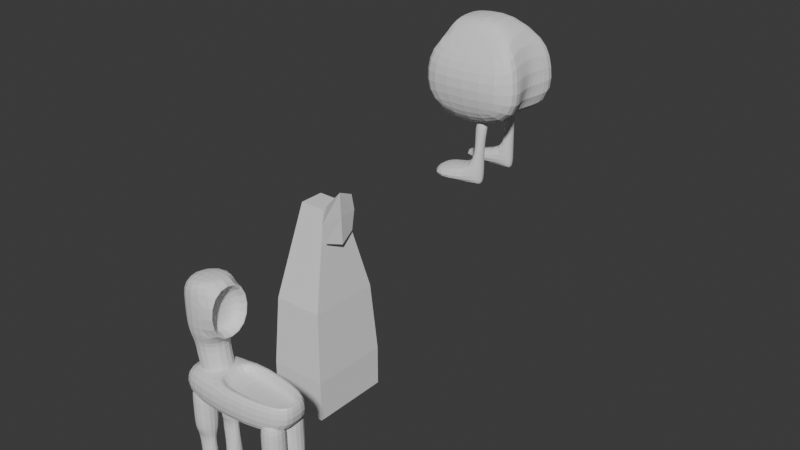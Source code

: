 # Source: Monsters_Pack.blend  (saved by Blender 5.0.119; exported with 4.5.12 LTS)
import bpy
from mathutils import Matrix  # noqa: F401  (used for matrix-valued properties, if any)

bpy.ops.wm.read_factory_settings(use_empty=True)
scene = bpy.context.scene
scene.name = 'Scene'

# ---- collections
col_collection = bpy.data.collections.new('Collection'); scene.collection.children.link(col_collection)

# ---- materials (node trees are filled in below, after node groups)
mat_material = bpy.data.materials.new('Material')
mat_material.alpha_threshold = 0.0
mat_material.use_backface_culling_lightprobe_volume = False
mat_material.roughness = 0.5
mat_material.line_color = (0.0, 0.0, 0.0, 1.0)

# ---- material node trees
mat_material.use_nodes = True; mat_material.node_tree.nodes.clear()
_N = mat_material.node_tree.nodes; _L = mat_material.node_tree.links
n0 = _N.new('ShaderNodeOutputMaterial'); n0.name = 'Material Output'; n0.location = (200, 100)
n1 = _N.new('ShaderNodeBsdfPrincipled'); n1.name = 'Principled BSDF'; n1.location = (-200, 100)
_L.new(n1.outputs[0], n0.inputs[0])
n0.is_active_output = True

# ---- world
world_world = bpy.data.worlds.new('World'); scene.world = world_world
world_world.use_nodes = True; world_world.node_tree.nodes.clear()
_N = world_world.node_tree.nodes; _L = world_world.node_tree.links
n0 = _N.new('ShaderNodeOutputWorld'); n0.name = 'World Output'; n0.location = (200, 100)
n1 = _N.new('ShaderNodeBackground'); n1.name = 'Background'; n1.location = (-200, 100)
n1.inputs[0].default_value = (0.05088, 0.05088, 0.05088, 1.0)
_L.new(n1.outputs[0], n0.inputs[0])
n0.is_active_output = True
world_world.color = (0.05088, 0.05088, 0.05088)
world_world.sun_shadow_jitter_overblur = 0.0

# ---- meshes
me_cube = bpy.data.meshes.new('Cube')
me_cube.from_pydata([(1.093, 0.9748, 1.0), (1.0, 1.447, -1.0), (-1.0, 1.0, 1.0), (-1.0, 1.0, -1.0), (-1.0, 0.0, -1.0), (1.093, 0.0, 1.0), (-1.0, 0.0, 1.0), (1.0, 0.0, -1.0), (4.595, 0.5831, 1.0), (4.833, 1.0, -1.0), (4.833, 0.0, -1.0), (4.595, 0.0, 1.0), (1.0, 1.447, 1.0), (1.0, 0.0, 1.0), (4.833, 1.0, 1.0), (4.833, 0.0, 1.0), (1.358, 1.018, 0.2882), (1.358, 0.0, 0.2882), (4.86, 0.626, 0.2882), (4.86, 0.0, 0.2882)], [], [(4, 6, 2, 3), (7, 13, 6, 4), (3, 2, 12, 1), (3, 1, 7, 4), (12, 2, 6, 13), (9, 14, 15, 10), (7, 1, 9, 10), (1, 12, 14, 9), (5, 0, 12, 13), (8, 11, 15, 14), (0, 8, 14, 12), (16, 17, 19, 18), (0, 5, 17, 16), (8, 0, 16, 18), (11, 8, 18, 19)])
_uv = me_cube.uv_layers.new(name='UVMap')
_uv.uv.foreach_set('vector', [0.375, 0.125, 0.625, 0.125, 0.625, 0.25, 0.375, 0.25, 0.375, 0.625, 0.625, 0.625, 0.625, 0.125, 0.125, 0.625, 0.375, 0.25, 0.625, 0.25, 0.625, 0.5, 0.375, 0.5, 0.125, 0.5, 0.375, 0.5, 0.375, 0.625, 0.125, 0.625, 0.625, 0.5, 0.875, 0.5, 0.875, 0.625, 0.625, 0.625, 0.375, 0.5, 0.625, 0.5, 0.625, 0.625, 0.375, 0.625, 0.375, 0.625, 0.375, 0.5, 0.375, 0.5, 0.375, 0.625, 0.375, 0.5, 0.625, 0.5, 0.625, 0.5, 0.375, 0.5, 0.625, 0.6037, 0.625, 0.5214, 0.625, 0.5, 0.625, 0.625, 0.625, 0.5287, 0.625, 0.5963, 0.625, 0.625, 0.625, 0.5, 0.625, 0.5214, 0.625, 0.5287, 0.625, 0.5, 0.625, 0.5, 0.625, 0.5214, 0.625, 0.6037, 0.625, 0.5963, 0.625, 0.5287, 0.625, 0.5214, 0.625, 0.6037, 0.625, 0.6037, 0.625, 0.5214, 0.625, 0.5287, 0.625, 0.5214, 0.625, 0.5214, 0.625, 0.5287, 0.625, 0.5963, 0.625, 0.5287, 0.625, 0.5287, 0.625, 0.5963])
me_cube.materials.append(mat_material)
me_cube.use_mirror_vertex_groups = False
me_cube.update()
me_cube_001 = bpy.data.meshes.new('Cube.001')
me_cube_001.from_pydata([(-1.0, -1.0, -1.0), (-1.0, -1.0, 1.0), (-1.0, 1.0, -1.0), (-1.0, 1.0, 1.0), (0.8959, -0.9942, -0.9545), (1.0, -1.0, 1.0), (0.8959, 1.006, -0.9545), (1.0, 1.0, 1.0), (-0.9763, 0.9974, -3.248), (-0.9763, -1.003, -3.248), (1.0, 1.0, -3.26), (1.0, -1.0, -3.26), (-0.7613, 0.4297, -3.88), (-0.7613, -0.4297, -3.88), (0.9979, 0.4188, -3.88), (0.9979, -0.4406, -3.88), (-0.8137, 0.5615, -5.595), (-0.8137, -0.5659, -5.595), (0.5991, 0.5982, -5.571), (0.5991, -0.5292, -5.571), (-0.8137, 0.7754, -8.238), (-0.8137, -0.7808, -8.238), (0.4297, 0.7754, -8.238), (0.4297, -0.7808, -8.238), (-0.8137, 0.5934, -9.196), (-0.8137, -0.5928, -9.196), (0.4297, 0.5934, -9.196), (0.4297, -0.5928, -9.196), (2.485, -0.5928, -8.238), (2.485, 0.5934, -8.238), (2.485, -0.5928, -9.196), (2.485, 0.5934, -9.196)], [], [(0, 1, 3, 2), (2, 3, 7, 6), (6, 7, 5, 4), (4, 5, 1, 0), (4, 0, 9, 11), (7, 3, 1, 5), (10, 11, 15, 14), (2, 6, 10, 8), (0, 2, 8, 9), (6, 4, 11, 10), (13, 12, 16, 17), (9, 8, 12, 13), (11, 9, 13, 15), (8, 10, 14, 12), (18, 19, 23, 22), (15, 13, 17, 19), (12, 14, 18, 16), (14, 15, 19, 18), (21, 20, 24, 25), (17, 16, 20, 21), (19, 17, 21, 23), (16, 18, 22, 20), (24, 26, 27, 25), (23, 21, 25, 27), (20, 22, 26, 24), (23, 27, 30, 28), (29, 28, 30, 31), (27, 26, 31, 30), (26, 22, 29, 31), (22, 23, 28, 29)])
_uv = me_cube_001.uv_layers.new(name='UVMap')
_uv.uv.foreach_set('vector', [0.375, 0.0, 0.625, 0.0, 0.625, 0.25, 0.375, 0.25, 0.375, 0.25, 0.625, 0.25, 0.625, 0.5, 0.375, 0.5, 0.375, 0.5, 0.625, 0.5, 0.625, 0.75, 0.375, 0.75, 0.375, 0.75, 0.625, 0.75, 0.625, 1.0, 0.375, 1.0, 0.375, 0.75, 0.375, 1.0, 0.375, 1.0, 0.375, 0.75, 0.625, 0.5, 0.875, 0.5, 0.875, 0.75, 0.625, 0.75, 0.375, 0.5, 0.375, 0.75, 0.375, 0.75, 0.375, 0.5, 0.375, 0.25, 0.375, 0.5, 0.375, 0.5, 0.375, 0.25, 0.375, 0.0, 0.375, 0.25, 0.375, 0.25, 0.375, 0.0, 0.375, 0.5, 0.375, 0.75, 0.375, 0.75, 0.375, 0.5, 0.375, 0.0, 0.375, 0.25, 0.375, 0.25, 0.375, 0.0, 0.375, 0.0, 0.375, 0.25, 0.375, 0.25, 0.375, 0.0, 0.375, 0.75, 0.375, 1.0, 0.375, 1.0, 0.375, 0.75, 0.375, 0.25, 0.375, 0.5, 0.375, 0.5, 0.375, 0.25, 0.375, 0.5, 0.375, 0.75, 0.375, 0.75, 0.375, 0.5, 0.375, 0.75, 0.375, 1.0, 0.375, 1.0, 0.375, 0.75, 0.375, 0.25, 0.375, 0.5, 0.375, 0.5, 0.375, 0.25, 0.375, 0.5, 0.375, 0.75, 0.375, 0.75, 0.375, 0.5, 0.375, 0.0, 0.375, 0.25, 0.375, 0.25, 0.375, 0.0, 0.375, 0.0, 0.375, 0.25, 0.375, 0.25, 0.375, 0.0, 0.375, 0.75, 0.375, 1.0, 0.375, 1.0, 0.375, 0.75, 0.375, 0.25, 0.375, 0.5, 0.375, 0.5, 0.375, 0.25, 0.125, 0.5, 0.375, 0.5, 0.375, 0.75, 0.125, 0.75, 0.375, 0.75, 0.375, 1.0, 0.375, 1.0, 0.375, 0.75, 0.375, 0.25, 0.375, 0.5, 0.375, 0.5, 0.375, 0.25, 0.375, 0.75, 0.375, 0.75, 0.375, 0.75, 0.375, 0.75, 0.375, 0.5, 0.375, 0.75, 0.375, 0.75, 0.375, 0.5, 0.375, 0.75, 0.375, 0.5, 0.375, 0.5, 0.375, 0.75, 0.375, 0.5, 0.375, 0.5, 0.375, 0.5, 0.375, 0.5, 0.375, 0.5, 0.375, 0.75, 0.375, 0.75, 0.375, 0.5])
me_cube_001.update()
me_cube_002 = bpy.data.meshes.new('Cube.002')
me_cube_002.from_pydata([(-1.0, -1.0, -1.0), (-1.0, -1.0, 1.0), (-1.0, 1.0, -1.0), (-1.0, 1.0, 1.0), (0.8959, -0.9942, -0.9545), (1.0, -1.0, 1.0), (0.8959, 1.006, -0.9545), (1.0, 1.0, 1.0), (-0.9763, 0.9974, -3.248), (-0.9763, -1.003, -3.248), (1.0, 1.0, -3.26), (1.0, -1.0, -3.26), (-0.7613, 0.4297, -3.88), (-0.7613, -0.4297, -3.88), (0.9979, 0.4188, -3.88), (0.9979, -0.4406, -3.88), (-0.8137, 0.5615, -5.595), (-0.8137, -0.5659, -5.595), (0.5991, 0.5982, -5.571), (0.5991, -0.5292, -5.571), (-0.8137, 0.7754, -8.238), (-0.8137, -0.7808, -8.238), (0.4297, 0.7754, -8.238), (0.4297, -0.7808, -8.238), (-0.8137, 0.5934, -9.196), (-0.8137, -0.5928, -9.196), (0.4297, 0.5934, -9.196), (0.4297, -0.5928, -9.196), (2.485, -0.5928, -8.238), (2.485, 0.5934, -8.238), (2.485, -0.5928, -9.196), (2.485, 0.5934, -9.196)], [], [(0, 1, 3, 2), (2, 3, 7, 6), (6, 7, 5, 4), (4, 5, 1, 0), (4, 0, 9, 11), (7, 3, 1, 5), (10, 11, 15, 14), (2, 6, 10, 8), (0, 2, 8, 9), (6, 4, 11, 10), (13, 12, 16, 17), (9, 8, 12, 13), (11, 9, 13, 15), (8, 10, 14, 12), (18, 19, 23, 22), (15, 13, 17, 19), (12, 14, 18, 16), (14, 15, 19, 18), (21, 20, 24, 25), (17, 16, 20, 21), (19, 17, 21, 23), (16, 18, 22, 20), (24, 26, 27, 25), (23, 21, 25, 27), (20, 22, 26, 24), (23, 27, 30, 28), (29, 28, 30, 31), (27, 26, 31, 30), (26, 22, 29, 31), (22, 23, 28, 29)])
_uv = me_cube_002.uv_layers.new(name='UVMap')
_uv.uv.foreach_set('vector', [0.375, 0.0, 0.625, 0.0, 0.625, 0.25, 0.375, 0.25, 0.375, 0.25, 0.625, 0.25, 0.625, 0.5, 0.375, 0.5, 0.375, 0.5, 0.625, 0.5, 0.625, 0.75, 0.375, 0.75, 0.375, 0.75, 0.625, 0.75, 0.625, 1.0, 0.375, 1.0, 0.375, 0.75, 0.375, 1.0, 0.375, 1.0, 0.375, 0.75, 0.625, 0.5, 0.875, 0.5, 0.875, 0.75, 0.625, 0.75, 0.375, 0.5, 0.375, 0.75, 0.375, 0.75, 0.375, 0.5, 0.375, 0.25, 0.375, 0.5, 0.375, 0.5, 0.375, 0.25, 0.375, 0.0, 0.375, 0.25, 0.375, 0.25, 0.375, 0.0, 0.375, 0.5, 0.375, 0.75, 0.375, 0.75, 0.375, 0.5, 0.375, 0.0, 0.375, 0.25, 0.375, 0.25, 0.375, 0.0, 0.375, 0.0, 0.375, 0.25, 0.375, 0.25, 0.375, 0.0, 0.375, 0.75, 0.375, 1.0, 0.375, 1.0, 0.375, 0.75, 0.375, 0.25, 0.375, 0.5, 0.375, 0.5, 0.375, 0.25, 0.375, 0.5, 0.375, 0.75, 0.375, 0.75, 0.375, 0.5, 0.375, 0.75, 0.375, 1.0, 0.375, 1.0, 0.375, 0.75, 0.375, 0.25, 0.375, 0.5, 0.375, 0.5, 0.375, 0.25, 0.375, 0.5, 0.375, 0.75, 0.375, 0.75, 0.375, 0.5, 0.375, 0.0, 0.375, 0.25, 0.375, 0.25, 0.375, 0.0, 0.375, 0.0, 0.375, 0.25, 0.375, 0.25, 0.375, 0.0, 0.375, 0.75, 0.375, 1.0, 0.375, 1.0, 0.375, 0.75, 0.375, 0.25, 0.375, 0.5, 0.375, 0.5, 0.375, 0.25, 0.125, 0.5, 0.375, 0.5, 0.375, 0.75, 0.125, 0.75, 0.375, 0.75, 0.375, 1.0, 0.375, 1.0, 0.375, 0.75, 0.375, 0.25, 0.375, 0.5, 0.375, 0.5, 0.375, 0.25, 0.375, 0.75, 0.375, 0.75, 0.375, 0.75, 0.375, 0.75, 0.375, 0.5, 0.375, 0.75, 0.375, 0.75, 0.375, 0.5, 0.375, 0.75, 0.375, 0.5, 0.375, 0.5, 0.375, 0.75, 0.375, 0.5, 0.375, 0.5, 0.375, 0.5, 0.375, 0.5, 0.375, 0.5, 0.375, 0.75, 0.375, 0.75, 0.375, 0.5])
me_cube_002.update()
me_cube_003 = bpy.data.meshes.new('Cube.003')
me_cube_003.from_pydata([(-1.0, -1.0, -1.0), (-1.0, -1.0, 1.0), (-1.0, 1.0, -1.0), (-1.0, 1.0, 1.0), (0.8959, -0.9942, -0.9545), (1.0, -1.0, 1.0), (0.8959, 1.006, -0.9545), (1.0, 1.0, 1.0), (-0.9763, 0.9974, -3.248), (-0.9763, -1.003, -3.248), (1.0, 1.0, -3.26), (1.0, -1.0, -3.26), (-0.7613, 0.4297, -3.88), (-0.7613, -0.4297, -3.88), (0.9979, 0.4188, -3.88), (0.9979, -0.4406, -3.88), (-0.8137, 0.5615, -5.595), (-0.8137, -0.5659, -5.595), (0.5991, 0.5982, -5.571), (0.5991, -0.5292, -5.571), (-0.8137, 0.7754, -8.238), (-0.8137, -0.7808, -8.238), (0.4297, 0.7754, -8.238), (0.4297, -0.7808, -8.238), (-0.8137, 0.5934, -9.196), (-0.8137, -0.5928, -9.196), (0.4297, 0.5934, -9.196), (0.4297, -0.5928, -9.196), (2.485, -0.5928, -8.238), (2.485, 0.5934, -8.238), (2.485, -0.5928, -9.196), (2.485, 0.5934, -9.196)], [], [(0, 1, 3, 2), (2, 3, 7, 6), (6, 7, 5, 4), (4, 5, 1, 0), (4, 0, 9, 11), (7, 3, 1, 5), (10, 11, 15, 14), (2, 6, 10, 8), (0, 2, 8, 9), (6, 4, 11, 10), (13, 12, 16, 17), (9, 8, 12, 13), (11, 9, 13, 15), (8, 10, 14, 12), (18, 19, 23, 22), (15, 13, 17, 19), (12, 14, 18, 16), (14, 15, 19, 18), (21, 20, 24, 25), (17, 16, 20, 21), (19, 17, 21, 23), (16, 18, 22, 20), (24, 26, 27, 25), (23, 21, 25, 27), (20, 22, 26, 24), (23, 27, 30, 28), (29, 28, 30, 31), (27, 26, 31, 30), (26, 22, 29, 31), (22, 23, 28, 29)])
_uv = me_cube_003.uv_layers.new(name='UVMap')
_uv.uv.foreach_set('vector', [0.375, 0.0, 0.625, 0.0, 0.625, 0.25, 0.375, 0.25, 0.375, 0.25, 0.625, 0.25, 0.625, 0.5, 0.375, 0.5, 0.375, 0.5, 0.625, 0.5, 0.625, 0.75, 0.375, 0.75, 0.375, 0.75, 0.625, 0.75, 0.625, 1.0, 0.375, 1.0, 0.375, 0.75, 0.375, 1.0, 0.375, 1.0, 0.375, 0.75, 0.625, 0.5, 0.875, 0.5, 0.875, 0.75, 0.625, 0.75, 0.375, 0.5, 0.375, 0.75, 0.375, 0.75, 0.375, 0.5, 0.375, 0.25, 0.375, 0.5, 0.375, 0.5, 0.375, 0.25, 0.375, 0.0, 0.375, 0.25, 0.375, 0.25, 0.375, 0.0, 0.375, 0.5, 0.375, 0.75, 0.375, 0.75, 0.375, 0.5, 0.375, 0.0, 0.375, 0.25, 0.375, 0.25, 0.375, 0.0, 0.375, 0.0, 0.375, 0.25, 0.375, 0.25, 0.375, 0.0, 0.375, 0.75, 0.375, 1.0, 0.375, 1.0, 0.375, 0.75, 0.375, 0.25, 0.375, 0.5, 0.375, 0.5, 0.375, 0.25, 0.375, 0.5, 0.375, 0.75, 0.375, 0.75, 0.375, 0.5, 0.375, 0.75, 0.375, 1.0, 0.375, 1.0, 0.375, 0.75, 0.375, 0.25, 0.375, 0.5, 0.375, 0.5, 0.375, 0.25, 0.375, 0.5, 0.375, 0.75, 0.375, 0.75, 0.375, 0.5, 0.375, 0.0, 0.375, 0.25, 0.375, 0.25, 0.375, 0.0, 0.375, 0.0, 0.375, 0.25, 0.375, 0.25, 0.375, 0.0, 0.375, 0.75, 0.375, 1.0, 0.375, 1.0, 0.375, 0.75, 0.375, 0.25, 0.375, 0.5, 0.375, 0.5, 0.375, 0.25, 0.125, 0.5, 0.375, 0.5, 0.375, 0.75, 0.125, 0.75, 0.375, 0.75, 0.375, 1.0, 0.375, 1.0, 0.375, 0.75, 0.375, 0.25, 0.375, 0.5, 0.375, 0.5, 0.375, 0.25, 0.375, 0.75, 0.375, 0.75, 0.375, 0.75, 0.375, 0.75, 0.375, 0.5, 0.375, 0.75, 0.375, 0.75, 0.375, 0.5, 0.375, 0.75, 0.375, 0.5, 0.375, 0.5, 0.375, 0.75, 0.375, 0.5, 0.375, 0.5, 0.375, 0.5, 0.375, 0.5, 0.375, 0.5, 0.375, 0.75, 0.375, 0.75, 0.375, 0.5])
me_cube_003.update()
me_cube_004 = bpy.data.meshes.new('Cube.004')
me_cube_004.from_pydata([(-1.0, -1.0, -1.0), (-1.0, -1.0, 1.0), (-1.0, 1.0, -1.0), (-1.0, 1.0, 1.0), (0.8959, -0.9942, -0.9545), (1.0, -1.0, 1.0), (0.8959, 1.006, -0.9545), (1.0, 1.0, 1.0), (-0.9763, 0.9974, -3.248), (-0.9763, -1.003, -3.248), (1.0, 1.0, -3.26), (1.0, -1.0, -3.26), (-0.7613, 0.4297, -3.88), (-0.7613, -0.4297, -3.88), (0.9979, 0.4188, -3.88), (0.9979, -0.4406, -3.88), (-0.8137, 0.5615, -5.595), (-0.8137, -0.5659, -5.595), (0.5991, 0.5982, -5.571), (0.5991, -0.5292, -5.571), (-0.8137, 0.7754, -8.238), (-0.8137, -0.7808, -8.238), (0.4297, 0.7754, -8.238), (0.4297, -0.7808, -8.238), (-0.8137, 0.5934, -9.196), (-0.8137, -0.5928, -9.196), (0.4297, 0.5934, -9.196), (0.4297, -0.5928, -9.196), (2.485, -0.5928, -8.238), (2.485, 0.5934, -8.238), (2.485, -0.5928, -9.196), (2.485, 0.5934, -9.196)], [], [(0, 1, 3, 2), (2, 3, 7, 6), (6, 7, 5, 4), (4, 5, 1, 0), (4, 0, 9, 11), (7, 3, 1, 5), (10, 11, 15, 14), (2, 6, 10, 8), (0, 2, 8, 9), (6, 4, 11, 10), (13, 12, 16, 17), (9, 8, 12, 13), (11, 9, 13, 15), (8, 10, 14, 12), (18, 19, 23, 22), (15, 13, 17, 19), (12, 14, 18, 16), (14, 15, 19, 18), (21, 20, 24, 25), (17, 16, 20, 21), (19, 17, 21, 23), (16, 18, 22, 20), (24, 26, 27, 25), (23, 21, 25, 27), (20, 22, 26, 24), (23, 27, 30, 28), (29, 28, 30, 31), (27, 26, 31, 30), (26, 22, 29, 31), (22, 23, 28, 29)])
_uv = me_cube_004.uv_layers.new(name='UVMap')
_uv.uv.foreach_set('vector', [0.375, 0.0, 0.625, 0.0, 0.625, 0.25, 0.375, 0.25, 0.375, 0.25, 0.625, 0.25, 0.625, 0.5, 0.375, 0.5, 0.375, 0.5, 0.625, 0.5, 0.625, 0.75, 0.375, 0.75, 0.375, 0.75, 0.625, 0.75, 0.625, 1.0, 0.375, 1.0, 0.375, 0.75, 0.375, 1.0, 0.375, 1.0, 0.375, 0.75, 0.625, 0.5, 0.875, 0.5, 0.875, 0.75, 0.625, 0.75, 0.375, 0.5, 0.375, 0.75, 0.375, 0.75, 0.375, 0.5, 0.375, 0.25, 0.375, 0.5, 0.375, 0.5, 0.375, 0.25, 0.375, 0.0, 0.375, 0.25, 0.375, 0.25, 0.375, 0.0, 0.375, 0.5, 0.375, 0.75, 0.375, 0.75, 0.375, 0.5, 0.375, 0.0, 0.375, 0.25, 0.375, 0.25, 0.375, 0.0, 0.375, 0.0, 0.375, 0.25, 0.375, 0.25, 0.375, 0.0, 0.375, 0.75, 0.375, 1.0, 0.375, 1.0, 0.375, 0.75, 0.375, 0.25, 0.375, 0.5, 0.375, 0.5, 0.375, 0.25, 0.375, 0.5, 0.375, 0.75, 0.375, 0.75, 0.375, 0.5, 0.375, 0.75, 0.375, 1.0, 0.375, 1.0, 0.375, 0.75, 0.375, 0.25, 0.375, 0.5, 0.375, 0.5, 0.375, 0.25, 0.375, 0.5, 0.375, 0.75, 0.375, 0.75, 0.375, 0.5, 0.375, 0.0, 0.375, 0.25, 0.375, 0.25, 0.375, 0.0, 0.375, 0.0, 0.375, 0.25, 0.375, 0.25, 0.375, 0.0, 0.375, 0.75, 0.375, 1.0, 0.375, 1.0, 0.375, 0.75, 0.375, 0.25, 0.375, 0.5, 0.375, 0.5, 0.375, 0.25, 0.125, 0.5, 0.375, 0.5, 0.375, 0.75, 0.125, 0.75, 0.375, 0.75, 0.375, 1.0, 0.375, 1.0, 0.375, 0.75, 0.375, 0.25, 0.375, 0.5, 0.375, 0.5, 0.375, 0.25, 0.375, 0.75, 0.375, 0.75, 0.375, 0.75, 0.375, 0.75, 0.375, 0.5, 0.375, 0.75, 0.375, 0.75, 0.375, 0.5, 0.375, 0.75, 0.375, 0.5, 0.375, 0.5, 0.375, 0.75, 0.375, 0.5, 0.375, 0.5, 0.375, 0.5, 0.375, 0.5, 0.375, 0.5, 0.375, 0.75, 0.375, 0.75, 0.375, 0.5])
me_cube_004.update()
me_cube_005 = bpy.data.meshes.new('Cube.005')
me_cube_005.from_pydata([(-0.7567, -0.6091, -1.308), (-1.0, -1.0, 1.0), (-0.7567, 0.6546, -1.308), (-1.0, 1.0, 1.0), (0.5071, -0.6091, -1.308), (1.0, -1.0, 1.0), (0.5071, 0.6546, -1.308), (1.0, 1.0, 1.0), (-1.0, -1.0, -0.1812), (-1.0, 1.0, -0.1812), (1.0, 1.0, 0.9031), (1.0, -1.0, 0.9031), (1.211, 0.8319, 0.7719), (1.211, 0.8319, -0.8319), (0.7815, -0.8319, -0.8319), (0.7815, -0.8319, 0.7719), (1.211, 1.0, 0.9031), (1.211, 1.0, -1.0), (1.211, -1.0, -1.0), (1.211, -1.0, 0.9031), (0.5204, 0.8319, 0.5389), (0.5204, 0.8319, -0.8319), (0.5204, -0.8319, -0.8319), (0.5204, -0.8319, 0.5389), (-1.0, 1.0, -1.0), (-1.0, -1.0, -1.0), (1.0, 1.0, -1.0), (1.0, -1.0, -1.0), (-0.6041, 0.9719, -2.983), (-0.6041, -0.819, -2.983), (1.187, 0.9719, -2.983), (1.187, -0.819, -2.983)], [], [(8, 1, 3, 9), (9, 3, 7, 10), (10, 7, 5, 11), (11, 5, 1, 8), (6, 4, 31, 30), (7, 3, 1, 5), (27, 11, 8, 25), (26, 10, 16, 17), (24, 9, 10, 26), (25, 8, 9, 24), (14, 13, 21, 22), (10, 11, 19, 16), (11, 27, 18, 19), (27, 26, 17, 18), (12, 13, 17, 16), (13, 14, 18, 17), (14, 15, 19, 18), (15, 12, 16, 19), (21, 20, 23, 22), (15, 14, 22, 23), (13, 12, 20, 21), (12, 15, 23, 20), (2, 0, 25, 24), (6, 2, 24, 26), (4, 6, 26, 27), (0, 4, 27, 25), (28, 30, 31, 29), (0, 2, 28, 29), (4, 0, 29, 31), (2, 6, 30, 28)])
_uv = me_cube_005.uv_layers.new(name='UVMap')
_uv.uv.foreach_set('vector', [0.4774, 0.0, 0.625, 0.0, 0.625, 0.25, 0.4774, 0.25, 0.4774, 0.25, 0.625, 0.25, 0.625, 0.5, 0.4774, 0.5, 0.4774, 0.5, 0.625, 0.5, 0.625, 0.75, 0.4774, 0.75, 0.4774, 0.75, 0.625, 0.75, 0.625, 1.0, 0.4774, 1.0, 0.312, 0.563, 0.312, 0.687, 0.312, 0.687, 0.312, 0.563, 0.625, 0.5, 0.875, 0.5, 0.875, 0.75, 0.625, 0.75, 0.375, 0.75, 0.4774, 0.75, 0.4774, 1.0, 0.375, 1.0, 0.375, 0.5, 0.4774, 0.5, 0.4774, 0.5, 0.375, 0.5, 0.375, 0.25, 0.4774, 0.25, 0.4774, 0.5, 0.375, 0.5, 0.375, 0.0, 0.4774, 0.0, 0.4774, 0.25, 0.375, 0.25, 0.396, 0.729, 0.396, 0.521, 0.396, 0.521, 0.396, 0.729, 0.4774, 0.5, 0.4774, 0.75, 0.4774, 0.75, 0.4774, 0.5, 0.4774, 0.75, 0.375, 0.75, 0.375, 0.75, 0.4774, 0.75, 0.375, 0.75, 0.375, 0.5, 0.375, 0.5, 0.375, 0.75, 0.4563, 0.521, 0.396, 0.521, 0.375, 0.5, 0.4774, 0.5, 0.396, 0.521, 0.396, 0.729, 0.375, 0.75, 0.375, 0.5, 0.396, 0.729, 0.4563, 0.729, 0.4774, 0.75, 0.375, 0.75, 0.4563, 0.729, 0.4563, 0.521, 0.4774, 0.5, 0.4774, 0.75, 0.396, 0.521, 0.4563, 0.521, 0.4563, 0.729, 0.396, 0.729, 0.4563, 0.729, 0.396, 0.729, 0.396, 0.729, 0.4563, 0.729, 0.396, 0.521, 0.4563, 0.521, 0.4563, 0.521, 0.396, 0.521, 0.4563, 0.521, 0.4563, 0.729, 0.4563, 0.729, 0.4563, 0.521, 0.188, 0.563, 0.188, 0.687, 0.125, 0.75, 0.125, 0.5, 0.312, 0.563, 0.188, 0.563, 0.125, 0.5, 0.375, 0.5, 0.312, 0.687, 0.312, 0.563, 0.375, 0.5, 0.375, 0.75, 0.188, 0.687, 0.312, 0.687, 0.375, 0.75, 0.125, 0.75, 0.188, 0.563, 0.312, 0.563, 0.312, 0.687, 0.188, 0.687, 0.188, 0.687, 0.188, 0.563, 0.188, 0.563, 0.188, 0.687, 0.312, 0.687, 0.188, 0.687, 0.188, 0.687, 0.312, 0.687, 0.188, 0.563, 0.312, 0.563, 0.312, 0.563, 0.188, 0.563])
me_cube_005.update()
me_cube_007 = bpy.data.meshes.new('Cube.007')
me_cube_007.from_pydata([(-1.0, 1.0, -1.0), (-1.0, 1.0, 1.0), (1.0, 1.0, -1.0), (1.0, 1.0, 1.0), (-1.0, 0.0, -1.0), (-1.0, 0.0, 1.0), (1.0, 0.0, -1.0), (1.0, 0.0, 1.0), (-0.891, 0.0, 4.382), (-0.891, 0.888, 4.382), (0.8414, 0.888, 4.382), (0.8414, 0.0, 4.382), (-0.4494, 0.0, 8.89), (-0.4494, 0.3007, 8.89), (0.4494, 0.3007, 8.89), (0.4494, 0.0, 8.89), (-1.0, -1.0, -1.0), (-1.0, -1.0, 1.0), (1.0, -1.0, -1.0), (1.0, -1.0, 1.0), (-0.891, -0.888, 4.382), (0.8414, -0.888, 4.382), (-0.4494, -0.3007, 8.89), (0.4494, -0.3007, 8.89)], [], [(4, 5, 1, 0), (0, 1, 3, 2), (5, 4, 6, 7), (3, 1, 9, 10), (0, 2, 6, 4), (2, 3, 7, 6), (11, 10, 14, 15), (5, 7, 11, 8), (1, 5, 8, 9), (7, 3, 10, 11), (14, 13, 12, 15), (9, 8, 12, 13), (8, 11, 15, 12), (10, 9, 13, 14), (4, 16, 17, 5), (16, 18, 19, 17), (19, 21, 20, 17), (16, 4, 6, 18), (18, 6, 7, 19), (11, 15, 23, 21), (17, 20, 8, 5), (7, 11, 21, 19), (23, 15, 12, 22), (20, 22, 12, 8), (21, 23, 22, 20)])
_uv = me_cube_007.uv_layers.new(name='UVMap')
_uv.uv.foreach_set('vector', [0.375, 0.125, 0.625, 0.125, 0.625, 0.25, 0.375, 0.25, 0.375, 0.25, 0.625, 0.25, 0.625, 0.5, 0.375, 0.5, 0.625, 0.125, 0.125, 0.625, 0.375, 0.625, 0.625, 0.625, 0.625, 0.5, 0.625, 0.25, 0.625, 0.25, 0.625, 0.5, 0.125, 0.5, 0.375, 0.5, 0.375, 0.625, 0.125, 0.625, 0.375, 0.5, 0.625, 0.5, 0.625, 0.625, 0.375, 0.625, 0.625, 0.625, 0.625, 0.5, 0.625, 0.5, 0.625, 0.625, 0.625, 0.125, 0.625, 0.625, 0.625, 0.625, 0.625, 0.125, 0.625, 0.25, 0.625, 0.125, 0.625, 0.125, 0.625, 0.25, 0.625, 0.625, 0.625, 0.5, 0.625, 0.5, 0.625, 0.625, 0.625, 0.5, 0.875, 0.5, 0.875, 0.625, 0.625, 0.625, 0.625, 0.25, 0.625, 0.125, 0.625, 0.125, 0.625, 0.25, 0.625, 0.125, 0.625, 0.625, 0.625, 0.625, 0.625, 0.125, 0.625, 0.5, 0.625, 0.25, 0.625, 0.25, 0.625, 0.5, 0.375, 0.125, 0.375, 0.25, 0.625, 0.25, 0.625, 0.125, 0.375, 0.25, 0.375, 0.5, 0.625, 0.5, 0.625, 0.25, 0.625, 0.5, 0.625, 0.5, 0.625, 0.25, 0.625, 0.25, 0.125, 0.5, 0.125, 0.625, 0.375, 0.625, 0.375, 0.5, 0.375, 0.5, 0.375, 0.625, 0.625, 0.625, 0.625, 0.5, 0.625, 0.625, 0.625, 0.625, 0.625, 0.5, 0.625, 0.5, 0.625, 0.25, 0.625, 0.25, 0.625, 0.125, 0.625, 0.125, 0.625, 0.625, 0.625, 0.625, 0.625, 0.5, 0.625, 0.5, 0.625, 0.5, 0.625, 0.625, 0.875, 0.625, 0.875, 0.5, 0.625, 0.25, 0.625, 0.25, 0.625, 0.125, 0.625, 0.125, 0.625, 0.5, 0.625, 0.5, 0.625, 0.25, 0.625, 0.25])
me_cube_007.update()
me_cube_008 = bpy.data.meshes.new('Cube.008')
me_cube_008.from_pydata([(0.01112, 0.0, 0.8931), (-0.01022, 0.2941, 0.6333), (-0.04184, 0.3144, -0.6774), (0.06104, 0.0, -0.9004), (-0.05618, 0.3883, 0.01644), (0.03608, 0.0, 0.03486), (-0.01022, -0.2941, 0.6333), (-0.04184, -0.3144, -0.6774), (-0.05618, -0.3883, 0.01644)], [], [(4, 1, 0, 5), (2, 4, 5, 3), (8, 5, 0, 6), (7, 3, 5, 8)])
_uv = me_cube_008.uv_layers.new(name='UVMap')
_uv.uv.foreach_set('vector', [0.75, 0.5, 0.875, 0.5, 0.875, 0.625, 0.75, 0.625, 0.625, 0.5, 0.75, 0.5, 0.75, 0.625, 0.625, 0.625, 0.75, 0.5, 0.75, 0.625, 0.875, 0.625, 0.875, 0.5, 0.625, 0.5, 0.625, 0.625, 0.75, 0.625, 0.75, 0.5])
me_cube_008.update()
me_cube_009 = bpy.data.meshes.new('Cube.009')
me_cube_009.from_pydata([(2.636, 1.887, 0.584), (2.636, 2.85, -0.8205), (-3.124, 1.501, -1.006), (-1.841, 1.404, 1.565), (-3.122, 2.85, -1.0), (-3.122, 1.887, 0.4045), (2.636, 1.0, -0.8205), (1.348, 0.8986, 2.083), (-3.122, 0.0, -1.0), (-1.843, 0.0, 1.593), (2.636, 0.0, -0.8205), (1.348, 0.0, 2.121), (2.636, 1.165, -3.798), (2.636, 2.343, -3.126), (-3.122, 2.343, -3.306), (-2.311, 1.659, -3.866), (1.0, 0.0, -4.155), (-2.316, 0.0, -4.002), (-0.06067, -1.637, -4.619), (-0.2476, -1.545, -3.385), (-0.07384, -1.055, -4.568), (-0.266, -0.7552, -3.596), (0.4906, -1.668, -4.533), (0.6621, -1.545, -3.224), (0.4775, -1.087, -4.481), (0.6437, -0.7552, -3.435), (0.0747, -0.8092, -6.158), (0.05466, -2.005, -6.304), (0.4547, -1.161, -6.03), (0.4441, -1.629, -6.072), (0.05304, -0.9216, -7.205), (0.03313, -2.095, -7.185), (0.5094, -1.171, -7.515), (0.4988, -1.625, -7.394), (-2.756, -0.07014, -6.41), (-2.548, -2.813, -6.624), (-2.709, -0.2073, -7.277), (-2.501, -2.935, -7.373), (-1.781, 0.0, 1.72), (-1.781, 1.535, 1.682), (-3.122, 1.636, -1.0), (-3.12, 0.0, -0.9999), (-2.277, 1.801, -3.977), (-2.277, 0.0, -4.155), (-2.588, 0.8566, -1.057), (-2.584, 0.0, -1.051), (-1.307, 0.0, 1.542), (-1.305, 0.7595, 1.514), (-1.776, 1.015, -3.918), (-1.781, 0.0, -4.054)], [(41, 8)], [(39, 7, 0, 5), (4, 5, 0, 1), (40, 39, 5, 4), (7, 6, 1, 0), (7, 39, 38, 11), (6, 10, 16, 12), (6, 7, 11, 10), (42, 12, 16, 43), (1, 6, 12, 13), (12, 42, 14, 13), (40, 4, 14, 42), (2, 15, 48, 44), (4, 1, 13, 14), (18, 19, 21, 20), (20, 21, 25, 24), (24, 25, 23, 22), (22, 23, 19, 18), (24, 22, 29, 28), (25, 21, 19, 23), (28, 29, 33, 32), (22, 18, 27, 29), (20, 24, 28, 26), (18, 20, 26, 27), (30, 32, 33, 31), (30, 31, 37, 36), (29, 27, 31, 33), (26, 28, 32, 30), (35, 34, 36, 37), (31, 27, 35, 37), (27, 26, 34, 35), (26, 30, 36, 34), (3, 9, 38, 39), (2, 3, 39, 40), (17, 15, 42, 43), (15, 2, 40, 42), (45, 46, 47, 44), (45, 44, 48, 49), (9, 3, 47, 46), (15, 17, 49, 48), (3, 2, 44, 47)])
_uv = me_cube_009.uv_layers.new(name='UVMap')
_uv.uv.foreach_set('vector', [0.875, 0.5, 0.625, 0.5, 0.625, 0.5, 0.875, 0.5, 0.375, 0.25, 0.625, 0.25, 0.625, 0.5, 0.375, 0.5, 0.375, 0.25, 0.625, 0.25, 0.625, 0.25, 0.375, 0.25, 0.625, 0.5, 0.375, 0.5, 0.375, 0.5, 0.625, 0.5, 0.625, 0.5, 0.875, 0.5, 0.875, 0.625, 0.625, 0.625, 0.375, 0.5, 0.375, 0.625, 0.375, 0.625, 0.375, 0.5, 0.375, 0.5, 0.625, 0.5, 0.625, 0.625, 0.375, 0.625, 0.125, 0.5, 0.375, 0.5, 0.375, 0.625, 0.125, 0.625, 0.375, 0.5, 0.375, 0.5, 0.375, 0.5, 0.375, 0.5, 0.375, 0.5, 0.125, 0.5, 0.125, 0.5, 0.375, 0.5, 0.375, 0.25, 0.375, 0.25, 0.375, 0.25, 0.375, 0.25, 0.375, 0.233, 0.375, 0.2353, 0.375, 0.2353, 0.375, 0.233, 0.375, 0.25, 0.375, 0.5, 0.375, 0.5, 0.375, 0.25, 0.375, 0.0, 0.625, 0.0, 0.625, 0.25, 0.375, 0.25, 0.375, 0.25, 0.625, 0.25, 0.625, 0.5, 0.375, 0.5, 0.375, 0.5, 0.625, 0.5, 0.625, 0.75, 0.375, 0.75, 0.375, 0.75, 0.625, 0.75, 0.625, 1.0, 0.375, 1.0, 0.375, 0.5, 0.375, 0.75, 0.375, 0.75, 0.375, 0.5, 0.625, 0.5, 0.875, 0.5, 0.875, 0.75, 0.625, 0.75, 0.375, 0.5, 0.375, 0.75, 0.375, 0.75, 0.375, 0.5, 0.375, 0.75, 0.375, 1.0, 0.375, 1.0, 0.375, 0.75, 0.375, 0.25, 0.375, 0.5, 0.375, 0.5, 0.375, 0.25, 0.375, 0.0, 0.375, 0.25, 0.375, 0.25, 0.375, 0.0, 0.125, 0.5, 0.375, 0.5, 0.375, 0.75, 0.125, 0.75, 0.125, 0.5, 0.125, 0.75, 0.125, 0.75, 0.125, 0.5, 0.375, 0.75, 0.375, 1.0, 0.375, 1.0, 0.375, 0.75, 0.375, 0.25, 0.375, 0.5, 0.375, 0.5, 0.375, 0.25, 0.375, 0.0, 0.375, 0.25, 0.375, 0.25, 0.375, 0.0, 0.375, 1.0, 0.375, 1.0, 0.375, 1.0, 0.375, 1.0, 0.375, 0.0, 0.375, 0.25, 0.375, 0.25, 0.375, 0.0, 0.375, 0.25, 0.375, 0.25, 0.375, 0.25, 0.375, 0.25, 0.6137, 0.2313, 0.6138, 0.1437, 0.625, 0.125, 0.625, 0.25, 0.375, 0.233, 0.6137, 0.2313, 0.625, 0.25, 0.375, 0.25, 0.375, 0.1397, 0.375, 0.2353, 0.375, 0.25, 0.375, 0.125, 0.375, 0.2353, 0.375, 0.233, 0.375, 0.25, 0.375, 0.25, 0.375, 0.142, 0.6138, 0.1437, 0.6137, 0.2313, 0.375, 0.233, 0.375, 0.142, 0.375, 0.233, 0.375, 0.2353, 0.375, 0.1397, 0.6138, 0.1437, 0.6137, 0.2313, 0.6137, 0.2313, 0.6138, 0.1437, 0.375, 0.2353, 0.375, 0.1397, 0.375, 0.1397, 0.375, 0.2353, 0.6137, 0.2313, 0.375, 0.233, 0.375, 0.233, 0.6137, 0.2313])
me_cube_009.update()

# ---- objects
ob_cube = bpy.data.objects.new('Cube', me_cube)
ob_cube_001 = bpy.data.objects.new('Cube.001', me_cube_001)
ob_cube_002 = bpy.data.objects.new('Cube.002', me_cube_002)
ob_cube_003 = bpy.data.objects.new('Cube.003', me_cube_003)
ob_cube_004 = bpy.data.objects.new('Cube.004', me_cube_004)
ob_cube_005 = bpy.data.objects.new('Cube.005', me_cube_005)
ob_cube_006 = bpy.data.objects.new('Cube.006', me_cube_007)
ob_cube_007 = bpy.data.objects.new('Cube.007', me_cube_008)
ob_empty = bpy.data.objects.new('Empty', None)
ob_cube_008 = bpy.data.objects.new('Cube.008', me_cube_009)
ob_empty_001 = bpy.data.objects.new('Empty.001', None)

# ---- transforms, parenting, visibility, modifiers, constraints
ob_cube.location = (0.0, 0.0, 0.0)
ob_cube.scale = (1.0, 1.0, 0.7878)
ob_cube.lock_rotations_4d = False
ob_cube.empty_display_type = 'ARROWS'
ob_cube.lineart.crease_threshold = 0.0
_m = ob_cube.modifiers.new('Mirror', 'MIRROR')
_m.use_axis = (False, True, False)
_m.use_clip = True
_m = ob_cube.modifiers.new('Subdivision', 'SUBSURF')
ob_cube_001.location = (3.957, 0.4735, -0.4638)
ob_cube_001.scale = (0.541, 0.541, 0.541)
_m = ob_cube_001.modifiers.new('Subdivision', 'SUBSURF')
ob_cube_002.location = (3.957, -0.5322, -0.4638)
ob_cube_002.scale = (0.541, 0.541, 0.541)
_m = ob_cube_002.modifiers.new('Subdivision', 'SUBSURF')
ob_cube_003.location = (-0.007823, 0.6781, -0.4638)
ob_cube_003.rotation_euler = (0.0, 0.0, -3.142)
ob_cube_003.scale = (0.541, 0.541, 0.541)
_m = ob_cube_003.modifiers.new('Subdivision', 'SUBSURF')
ob_cube_004.location = (-0.007823, -0.6057, -0.4638)
ob_cube_004.rotation_euler = (0.0, 0.0, -3.142)
ob_cube_004.scale = (0.541, 0.541, 0.541)
_m = ob_cube_004.modifiers.new('Subdivision', 'SUBSURF')
ob_cube_005.location = (0.1262, -0.02341, 3.689)
ob_cube_005.scale = (1.052, 1.0, 1.353)
_m = ob_cube_005.modifiers.new('Subdivision', 'SUBSURF')
ob_cube_006.location = (1.353e-16, 6.702, -3.382)
ob_cube_006.scale = (1.393, 1.947, 1.0)
ob_cube_007.location = (1.089, 6.652, 5.056)
ob_cube_007.scale = (1.895, 2.649, 1.36)
ob_empty.location = (-8.566, 16.03, 0.5976)
ob_empty.rotation_euler = (1.571, 0.0, 1.571)
ob_empty.scale = (3.935, 3.935, 3.935)
ob_empty.empty_display_type = 'IMAGE'
ob_empty.empty_display_size = 5.0
ob_cube_008.location = (-2.081, 22.33, 7.972)
_m = ob_cube_008.modifiers.new('Mirror', 'MIRROR')
_m.use_axis = (False, True, False)
_m.use_clip = True
_m = ob_cube_008.modifiers.new('Subdivision', 'SUBSURF')
ob_empty_001.location = (-8.566, 29.92, 0.5976)
ob_empty_001.rotation_euler = (1.571, 0.0, 0.0)
ob_empty_001.scale = (3.935, 3.935, 3.935)
ob_empty_001.empty_display_type = 'IMAGE'
ob_empty_001.empty_display_size = 5.0

# ---- collection membership
col_collection.objects.link(ob_cube)
col_collection.objects.link(ob_cube_001)
col_collection.objects.link(ob_cube_002)
col_collection.objects.link(ob_cube_003)
col_collection.objects.link(ob_cube_004)
col_collection.objects.link(ob_cube_005)
col_collection.objects.link(ob_cube_006)
col_collection.objects.link(ob_cube_007)
col_collection.objects.link(ob_empty)
col_collection.objects.link(ob_cube_008)
col_collection.objects.link(ob_empty_001)

# ---- scene / render settings (as saved in the file)
scene.frame_start = 1; scene.frame_end = 250; scene.frame_set(0)
scene.render.engine = 'BLENDER_EEVEE_NEXT'
scene.render.bake_bias = 0.0
scene.render.bake_samples = 0
scene.cycles.sampling_pattern = 'TABULATED_SOBOL'
scene.eevee.use_volume_custom_range = False
bpy.context.view_layer.update()

# ---- added for rendering (the .blend has no active camera and no usable light): camera, sun
cam_auto = bpy.data.cameras.new('AutoCamera')
cam_auto.lens = 50.0
cam_auto.sensor_width = 36.0
cam_auto.clip_end = 1000.0
ob_auto_camera = bpy.data.objects.new('AutoCamera', cam_auto)
scene.collection.objects.link(ob_auto_camera)
ob_auto_camera.location = (30.2449, -24.327, 26.4843)
ob_auto_camera.rotation_euler = (1.09748, -7.21219e-08, 0.694738)
scene.camera = ob_auto_camera
light_auto_sun = bpy.data.lights.new('AutoSun', 'SUN')
light_auto_sun.energy = 3.0
light_auto_sun.angle = 0.0523599
ob_auto_sun = bpy.data.objects.new('AutoSun', light_auto_sun)
scene.collection.objects.link(ob_auto_sun)
ob_auto_sun.rotation_euler = (0.872665, 0.174533, 0.523599)
bpy.context.view_layer.update()
